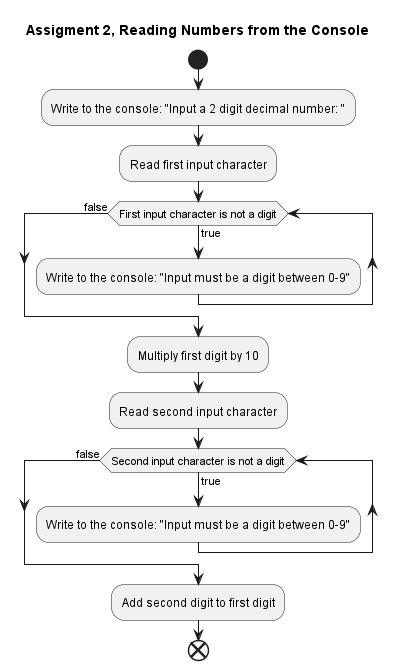

The diagram above was rendered by PlantUML. Its source (embedded in the PNG):
@startuml assignment_2
skinparam linetype ortho
hide empty methods
hide empty fields
hide circle

title Assigment 2, Reading Numbers from the Console

start
:Write to the console: "Input a 2 digit decimal number: ";
:Read first input character;
while (First input character is not a digit) is (true)
    :Write to the console: "Input must be a digit between 0-9";
endwhile (false)
:Multiply first digit by 10;
:Read second input character;
while (Second input character is not a digit) is (true)
    :Write to the console: "Input must be a digit between 0-9";
endwhile (false)
:Add second digit to first digit;
end

@enduml